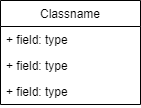

The diagram above was exported from draw.io. Its source (the exported page's mxGraphModel, read from the mxfile embedded in the PNG):
<mxGraphModel dx="485" dy="784" grid="1" gridSize="10" guides="1" tooltips="1" connect="1" arrows="1" fold="1" page="1" pageScale="1" pageWidth="850" pageHeight="1100" math="0" shadow="0">
  <root>
    <mxCell id="0" />
    <mxCell id="1" parent="0" />
    <mxCell id="2" value="Classname" style="swimlane;fontStyle=0;childLayout=stackLayout;horizontal=1;startSize=26;fillColor=none;horizontalStack=0;resizeParent=1;resizeParentMax=0;resizeLast=0;collapsible=1;marginBottom=0;" parent="1" vertex="1">
      <mxGeometry x="130" y="220" width="140" height="104" as="geometry" />
    </mxCell>
    <mxCell id="3" value="+ field: type" style="text;strokeColor=none;fillColor=none;align=left;verticalAlign=top;spacingLeft=4;spacingRight=4;overflow=hidden;rotatable=0;points=[[0,0.5],[1,0.5]];portConstraint=eastwest;" parent="2" vertex="1">
      <mxGeometry y="26" width="140" height="26" as="geometry" />
    </mxCell>
    <mxCell id="4" value="+ field: type" style="text;strokeColor=none;fillColor=none;align=left;verticalAlign=top;spacingLeft=4;spacingRight=4;overflow=hidden;rotatable=0;points=[[0,0.5],[1,0.5]];portConstraint=eastwest;" parent="2" vertex="1">
      <mxGeometry y="52" width="140" height="26" as="geometry" />
    </mxCell>
    <mxCell id="5" value="+ field: type" style="text;strokeColor=none;fillColor=none;align=left;verticalAlign=top;spacingLeft=4;spacingRight=4;overflow=hidden;rotatable=0;points=[[0,0.5],[1,0.5]];portConstraint=eastwest;" parent="2" vertex="1">
      <mxGeometry y="78" width="140" height="26" as="geometry" />
    </mxCell>
  </root>
</mxGraphModel>